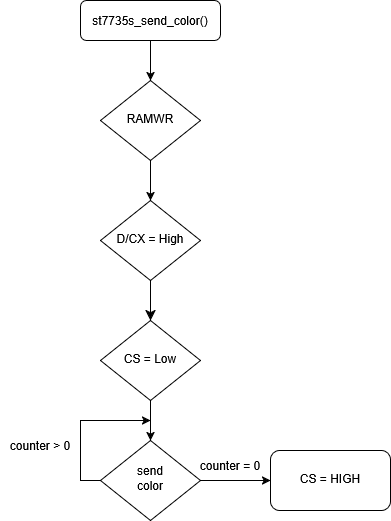

The diagram above was exported from draw.io. Its source (the exported page's mxGraphModel, read from the mxfile embedded in the PNG):
<mxGraphModel dx="827" dy="496" grid="0" gridSize="10" guides="1" tooltips="1" connect="1" arrows="1" fold="1" page="1" pageScale="1" pageWidth="827" pageHeight="1169" math="0" shadow="0">
  <root>
    <mxCell id="WIyWlLk6GJQsqaUBKTNV-0" />
    <mxCell id="WIyWlLk6GJQsqaUBKTNV-1" parent="WIyWlLk6GJQsqaUBKTNV-0" />
    <mxCell id="q2ToyHlcIx2IXu9vbAK9-28" edge="1" parent="WIyWlLk6GJQsqaUBKTNV-1" source="WIyWlLk6GJQsqaUBKTNV-3" style="edgeStyle=orthogonalEdgeStyle;rounded=0;orthogonalLoop=1;jettySize=auto;html=1;" target="q2ToyHlcIx2IXu9vbAK9-25" value="">
      <mxGeometry relative="1" as="geometry" />
    </mxCell>
    <mxCell id="WIyWlLk6GJQsqaUBKTNV-3" parent="WIyWlLk6GJQsqaUBKTNV-1" style="rounded=1;whiteSpace=wrap;html=1;fontSize=12;glass=0;strokeWidth=1;shadow=0;" value="st7735s_send_color()" vertex="1">
      <mxGeometry height="40" width="140" x="150" as="geometry" />
    </mxCell>
    <mxCell id="WIyWlLk6GJQsqaUBKTNV-4" edge="1" parent="WIyWlLk6GJQsqaUBKTNV-1" style="rounded=0;html=1;jettySize=auto;orthogonalLoop=1;fontSize=11;endArrow=classic;endFill=1;endSize=8;strokeWidth=1;shadow=0;labelBackgroundColor=none;edgeStyle=orthogonalEdgeStyle;" target="WIyWlLk6GJQsqaUBKTNV-10" value="">
      <mxGeometry relative="1" y="20" as="geometry">
        <mxPoint as="offset" />
        <mxPoint x="220" y="280" as="sourcePoint" />
      </mxGeometry>
    </mxCell>
    <mxCell id="WIyWlLk6GJQsqaUBKTNV-6" parent="WIyWlLk6GJQsqaUBKTNV-1" style="rhombus;whiteSpace=wrap;html=1;shadow=0;fontFamily=Helvetica;fontSize=12;align=center;strokeWidth=1;spacing=6;spacingTop=-4;" value="D/CX = High" vertex="1">
      <mxGeometry height="80" width="100" x="170" y="200" as="geometry" />
    </mxCell>
    <mxCell id="q2ToyHlcIx2IXu9vbAK9-7" edge="1" parent="WIyWlLk6GJQsqaUBKTNV-1" source="WIyWlLk6GJQsqaUBKTNV-10" style="edgeStyle=orthogonalEdgeStyle;rounded=0;orthogonalLoop=1;jettySize=auto;html=1;" target="q2ToyHlcIx2IXu9vbAK9-6" value="">
      <mxGeometry relative="1" as="geometry" />
    </mxCell>
    <mxCell id="WIyWlLk6GJQsqaUBKTNV-10" parent="WIyWlLk6GJQsqaUBKTNV-1" style="rhombus;whiteSpace=wrap;html=1;shadow=0;fontFamily=Helvetica;fontSize=12;align=center;strokeWidth=1;spacing=6;spacingTop=-4;" value="CS = Low" vertex="1">
      <mxGeometry height="80" width="100" x="170" y="320" as="geometry" />
    </mxCell>
    <mxCell id="q2ToyHlcIx2IXu9vbAK9-13" edge="1" parent="WIyWlLk6GJQsqaUBKTNV-1" source="q2ToyHlcIx2IXu9vbAK9-6" style="edgeStyle=orthogonalEdgeStyle;rounded=0;orthogonalLoop=1;jettySize=auto;html=1;" target="q2ToyHlcIx2IXu9vbAK9-12" value="">
      <mxGeometry relative="1" as="geometry" />
    </mxCell>
    <mxCell id="q2ToyHlcIx2IXu9vbAK9-18" edge="1" parent="WIyWlLk6GJQsqaUBKTNV-1" source="q2ToyHlcIx2IXu9vbAK9-6" style="edgeStyle=orthogonalEdgeStyle;rounded=0;orthogonalLoop=1;jettySize=auto;html=1;">
      <mxGeometry relative="1" as="geometry">
        <Array as="points">
          <mxPoint x="150" y="480" />
          <mxPoint x="150" y="420" />
        </Array>
        <mxPoint x="220" y="420" as="targetPoint" />
      </mxGeometry>
    </mxCell>
    <mxCell id="q2ToyHlcIx2IXu9vbAK9-6" parent="WIyWlLk6GJQsqaUBKTNV-1" style="rhombus;whiteSpace=wrap;html=1;shadow=0;fontFamily=Helvetica;fontSize=12;align=center;strokeWidth=1;spacing=6;spacingTop=-4;" value="&lt;div&gt;send&lt;/div&gt;&lt;div&gt;color&lt;/div&gt;" vertex="1">
      <mxGeometry height="80" width="100" x="170" y="440" as="geometry" />
    </mxCell>
    <mxCell id="q2ToyHlcIx2IXu9vbAK9-12" parent="WIyWlLk6GJQsqaUBKTNV-1" style="rounded=1;whiteSpace=wrap;html=1;shadow=0;strokeWidth=1;spacing=6;spacingTop=-4;" value="CS = HIGH" vertex="1">
      <mxGeometry height="60" width="120" x="340" y="450" as="geometry" />
    </mxCell>
    <mxCell id="q2ToyHlcIx2IXu9vbAK9-19" parent="WIyWlLk6GJQsqaUBKTNV-1" style="text;html=1;whiteSpace=wrap;strokeColor=none;fillColor=none;align=center;verticalAlign=middle;rounded=0;" value="counter &amp;gt; 0" vertex="1">
      <mxGeometry height="30" width="80" x="70" y="430" as="geometry" />
    </mxCell>
    <mxCell id="q2ToyHlcIx2IXu9vbAK9-20" parent="WIyWlLk6GJQsqaUBKTNV-1" style="text;html=1;whiteSpace=wrap;strokeColor=none;fillColor=none;align=center;verticalAlign=middle;rounded=0;" value="counter = 0" vertex="1">
      <mxGeometry height="30" width="80" x="260" y="450" as="geometry" />
    </mxCell>
    <mxCell id="q2ToyHlcIx2IXu9vbAK9-27" edge="1" parent="WIyWlLk6GJQsqaUBKTNV-1" source="q2ToyHlcIx2IXu9vbAK9-25" style="edgeStyle=orthogonalEdgeStyle;rounded=0;orthogonalLoop=1;jettySize=auto;html=1;" target="WIyWlLk6GJQsqaUBKTNV-6" value="">
      <mxGeometry relative="1" as="geometry" />
    </mxCell>
    <mxCell id="q2ToyHlcIx2IXu9vbAK9-25" parent="WIyWlLk6GJQsqaUBKTNV-1" style="rhombus;whiteSpace=wrap;html=1;shadow=0;fontFamily=Helvetica;fontSize=12;align=center;strokeWidth=1;spacing=6;spacingTop=-4;" value="RAMWR" vertex="1">
      <mxGeometry height="80" width="100" x="170" y="80" as="geometry" />
    </mxCell>
  </root>
</mxGraphModel>